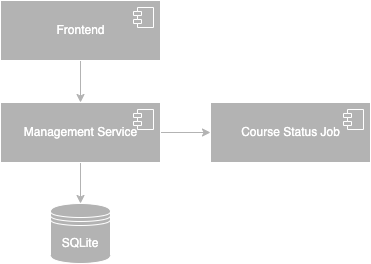

The diagram above was exported from draw.io. Its source (the exported page's mxGraphModel, read from the mxfile embedded in the PNG):
<mxGraphModel dx="545" dy="611" grid="1" gridSize="10" guides="1" tooltips="1" connect="1" arrows="1" fold="1" page="1" pageScale="1" pageWidth="827" pageHeight="1169" math="0" shadow="0">
  <root>
    <mxCell id="0" />
    <mxCell id="1" parent="0" />
    <mxCell id="9" style="edgeStyle=none;html=1;exitX=0.5;exitY=1;exitDx=0;exitDy=0;entryX=0.5;entryY=0;entryDx=0;entryDy=0;fontColor=#FFFFFF;strokeColor=#B3B3B3;" parent="1" source="3" target="5" edge="1">
      <mxGeometry relative="1" as="geometry" />
    </mxCell>
    <mxCell id="12" style="edgeStyle=none;html=1;exitX=1;exitY=0.5;exitDx=0;exitDy=0;entryX=0;entryY=0.5;entryDx=0;entryDy=0;strokeColor=#B3B3B3;fontColor=#FFFFFF;" parent="1" source="3" target="10" edge="1">
      <mxGeometry relative="1" as="geometry" />
    </mxCell>
    <mxCell id="3" value="Management Service" style="html=1;dropTarget=0;fillColor=#B3B3B3;fontColor=#FFFFFF;strokeColor=#FFFFFF;" parent="1" vertex="1">
      <mxGeometry x="190" y="220" width="160" height="60" as="geometry" />
    </mxCell>
    <mxCell id="4" value="" style="shape=module;jettyWidth=8;jettyHeight=4;fillColor=#B3B3B3;strokeColor=#FFFFFF;" parent="3" vertex="1">
      <mxGeometry x="1" width="20" height="20" relative="1" as="geometry">
        <mxPoint x="-27" y="7" as="offset" />
      </mxGeometry>
    </mxCell>
    <mxCell id="5" value="SQLite" style="shape=datastore;whiteSpace=wrap;html=1;strokeColor=#FFFFFF;fontColor=#FFFFFF;fillColor=#B3B3B3;" parent="1" vertex="1">
      <mxGeometry x="240" y="321" width="60" height="60" as="geometry" />
    </mxCell>
    <mxCell id="8" style="edgeStyle=none;html=1;entryX=0.5;entryY=0;entryDx=0;entryDy=0;fontColor=#FFFFFF;strokeColor=#B3B3B3;" parent="1" target="3" edge="1">
      <mxGeometry relative="1" as="geometry">
        <mxPoint x="270" y="178" as="sourcePoint" />
      </mxGeometry>
    </mxCell>
    <mxCell id="6" value="Frontend" style="html=1;dropTarget=0;fillColor=#B3B3B3;fontColor=#FFFFFF;strokeColor=#FFFFFF;" parent="1" vertex="1">
      <mxGeometry x="190" y="118" width="160" height="60" as="geometry" />
    </mxCell>
    <mxCell id="7" value="" style="shape=module;jettyWidth=8;jettyHeight=4;fillColor=#B3B3B3;strokeColor=#FFFFFF;" parent="6" vertex="1">
      <mxGeometry x="1" width="20" height="20" relative="1" as="geometry">
        <mxPoint x="-27" y="7" as="offset" />
      </mxGeometry>
    </mxCell>
    <mxCell id="10" value="Course Status Job" style="html=1;dropTarget=0;fillColor=#B3B3B3;fontColor=#FFFFFF;strokeColor=#FFFFFF;" parent="1" vertex="1">
      <mxGeometry x="400" y="220" width="160" height="60" as="geometry" />
    </mxCell>
    <mxCell id="11" value="" style="shape=module;jettyWidth=8;jettyHeight=4;fillColor=#B3B3B3;strokeColor=#FFFFFF;" parent="10" vertex="1">
      <mxGeometry x="1" width="20" height="20" relative="1" as="geometry">
        <mxPoint x="-27" y="7" as="offset" />
      </mxGeometry>
    </mxCell>
  </root>
</mxGraphModel>